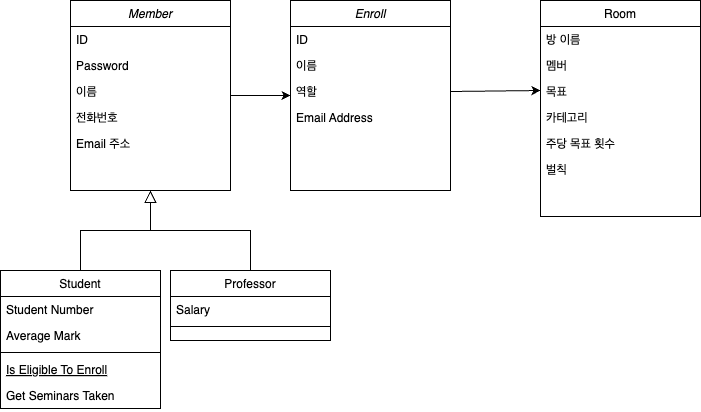

The diagram above was exported from draw.io. Its source (the exported page's mxGraphModel, read from the mxfile embedded in the PNG):
<mxGraphModel dx="1224" dy="775" grid="1" gridSize="10" guides="1" tooltips="1" connect="1" arrows="1" fold="1" page="1" pageScale="1" pageWidth="827" pageHeight="1169" math="0" shadow="0">
  <root>
    <mxCell id="WIyWlLk6GJQsqaUBKTNV-0" />
    <mxCell id="WIyWlLk6GJQsqaUBKTNV-1" parent="WIyWlLk6GJQsqaUBKTNV-0" />
    <mxCell id="QrfXk-Dt3-i7kqf0GMFU-14" value="" style="edgeStyle=orthogonalEdgeStyle;rounded=0;orthogonalLoop=1;jettySize=auto;html=1;" edge="1" parent="WIyWlLk6GJQsqaUBKTNV-1" source="zkfFHV4jXpPFQw0GAbJ--0" target="QrfXk-Dt3-i7kqf0GMFU-8">
      <mxGeometry relative="1" as="geometry" />
    </mxCell>
    <mxCell id="zkfFHV4jXpPFQw0GAbJ--0" value="Member" style="swimlane;fontStyle=2;align=center;verticalAlign=top;childLayout=stackLayout;horizontal=1;startSize=26;horizontalStack=0;resizeParent=1;resizeLast=0;collapsible=1;marginBottom=0;rounded=0;shadow=0;strokeWidth=1;" parent="WIyWlLk6GJQsqaUBKTNV-1" vertex="1">
      <mxGeometry x="100" y="90" width="160" height="190" as="geometry">
        <mxRectangle x="230" y="140" width="160" height="26" as="alternateBounds" />
      </mxGeometry>
    </mxCell>
    <mxCell id="QrfXk-Dt3-i7kqf0GMFU-0" value="ID" style="text;align=left;verticalAlign=top;spacingLeft=4;spacingRight=4;overflow=hidden;rotatable=0;points=[[0,0.5],[1,0.5]];portConstraint=eastwest;rounded=0;shadow=0;html=0;" vertex="1" parent="zkfFHV4jXpPFQw0GAbJ--0">
      <mxGeometry y="26" width="160" height="26" as="geometry" />
    </mxCell>
    <mxCell id="QrfXk-Dt3-i7kqf0GMFU-4" value="Password" style="text;align=left;verticalAlign=top;spacingLeft=4;spacingRight=4;overflow=hidden;rotatable=0;points=[[0,0.5],[1,0.5]];portConstraint=eastwest;rounded=0;shadow=0;html=0;" vertex="1" parent="zkfFHV4jXpPFQw0GAbJ--0">
      <mxGeometry y="52" width="160" height="26" as="geometry" />
    </mxCell>
    <mxCell id="zkfFHV4jXpPFQw0GAbJ--1" value="이름" style="text;align=left;verticalAlign=top;spacingLeft=4;spacingRight=4;overflow=hidden;rotatable=0;points=[[0,0.5],[1,0.5]];portConstraint=eastwest;" parent="zkfFHV4jXpPFQw0GAbJ--0" vertex="1">
      <mxGeometry y="78" width="160" height="26" as="geometry" />
    </mxCell>
    <mxCell id="zkfFHV4jXpPFQw0GAbJ--2" value="전화번호" style="text;align=left;verticalAlign=top;spacingLeft=4;spacingRight=4;overflow=hidden;rotatable=0;points=[[0,0.5],[1,0.5]];portConstraint=eastwest;rounded=0;shadow=0;html=0;" parent="zkfFHV4jXpPFQw0GAbJ--0" vertex="1">
      <mxGeometry y="104" width="160" height="26" as="geometry" />
    </mxCell>
    <mxCell id="zkfFHV4jXpPFQw0GAbJ--3" value="Email 주소" style="text;align=left;verticalAlign=top;spacingLeft=4;spacingRight=4;overflow=hidden;rotatable=0;points=[[0,0.5],[1,0.5]];portConstraint=eastwest;rounded=0;shadow=0;html=0;" parent="zkfFHV4jXpPFQw0GAbJ--0" vertex="1">
      <mxGeometry y="130" width="160" height="26" as="geometry" />
    </mxCell>
    <mxCell id="zkfFHV4jXpPFQw0GAbJ--6" value="Student" style="swimlane;fontStyle=0;align=center;verticalAlign=top;childLayout=stackLayout;horizontal=1;startSize=26;horizontalStack=0;resizeParent=1;resizeLast=0;collapsible=1;marginBottom=0;rounded=0;shadow=0;strokeWidth=1;" parent="WIyWlLk6GJQsqaUBKTNV-1" vertex="1">
      <mxGeometry x="30" y="360" width="160" height="138" as="geometry">
        <mxRectangle x="130" y="380" width="160" height="26" as="alternateBounds" />
      </mxGeometry>
    </mxCell>
    <mxCell id="zkfFHV4jXpPFQw0GAbJ--7" value="Student Number" style="text;align=left;verticalAlign=top;spacingLeft=4;spacingRight=4;overflow=hidden;rotatable=0;points=[[0,0.5],[1,0.5]];portConstraint=eastwest;" parent="zkfFHV4jXpPFQw0GAbJ--6" vertex="1">
      <mxGeometry y="26" width="160" height="26" as="geometry" />
    </mxCell>
    <mxCell id="zkfFHV4jXpPFQw0GAbJ--8" value="Average Mark" style="text;align=left;verticalAlign=top;spacingLeft=4;spacingRight=4;overflow=hidden;rotatable=0;points=[[0,0.5],[1,0.5]];portConstraint=eastwest;rounded=0;shadow=0;html=0;" parent="zkfFHV4jXpPFQw0GAbJ--6" vertex="1">
      <mxGeometry y="52" width="160" height="26" as="geometry" />
    </mxCell>
    <mxCell id="zkfFHV4jXpPFQw0GAbJ--9" value="" style="line;html=1;strokeWidth=1;align=left;verticalAlign=middle;spacingTop=-1;spacingLeft=3;spacingRight=3;rotatable=0;labelPosition=right;points=[];portConstraint=eastwest;" parent="zkfFHV4jXpPFQw0GAbJ--6" vertex="1">
      <mxGeometry y="78" width="160" height="8" as="geometry" />
    </mxCell>
    <mxCell id="zkfFHV4jXpPFQw0GAbJ--10" value="Is Eligible To Enroll" style="text;align=left;verticalAlign=top;spacingLeft=4;spacingRight=4;overflow=hidden;rotatable=0;points=[[0,0.5],[1,0.5]];portConstraint=eastwest;fontStyle=4" parent="zkfFHV4jXpPFQw0GAbJ--6" vertex="1">
      <mxGeometry y="86" width="160" height="26" as="geometry" />
    </mxCell>
    <mxCell id="zkfFHV4jXpPFQw0GAbJ--11" value="Get Seminars Taken" style="text;align=left;verticalAlign=top;spacingLeft=4;spacingRight=4;overflow=hidden;rotatable=0;points=[[0,0.5],[1,0.5]];portConstraint=eastwest;" parent="zkfFHV4jXpPFQw0GAbJ--6" vertex="1">
      <mxGeometry y="112" width="160" height="26" as="geometry" />
    </mxCell>
    <mxCell id="zkfFHV4jXpPFQw0GAbJ--12" value="" style="endArrow=block;endSize=10;endFill=0;shadow=0;strokeWidth=1;rounded=0;curved=0;edgeStyle=elbowEdgeStyle;elbow=vertical;" parent="WIyWlLk6GJQsqaUBKTNV-1" source="zkfFHV4jXpPFQw0GAbJ--6" target="zkfFHV4jXpPFQw0GAbJ--0" edge="1">
      <mxGeometry width="160" relative="1" as="geometry">
        <mxPoint x="200" y="203" as="sourcePoint" />
        <mxPoint x="200" y="203" as="targetPoint" />
      </mxGeometry>
    </mxCell>
    <mxCell id="zkfFHV4jXpPFQw0GAbJ--13" value="Professor" style="swimlane;fontStyle=0;align=center;verticalAlign=top;childLayout=stackLayout;horizontal=1;startSize=26;horizontalStack=0;resizeParent=1;resizeLast=0;collapsible=1;marginBottom=0;rounded=0;shadow=0;strokeWidth=1;" parent="WIyWlLk6GJQsqaUBKTNV-1" vertex="1">
      <mxGeometry x="200" y="360" width="160" height="70" as="geometry">
        <mxRectangle x="340" y="380" width="170" height="26" as="alternateBounds" />
      </mxGeometry>
    </mxCell>
    <mxCell id="zkfFHV4jXpPFQw0GAbJ--14" value="Salary" style="text;align=left;verticalAlign=top;spacingLeft=4;spacingRight=4;overflow=hidden;rotatable=0;points=[[0,0.5],[1,0.5]];portConstraint=eastwest;" parent="zkfFHV4jXpPFQw0GAbJ--13" vertex="1">
      <mxGeometry y="26" width="160" height="26" as="geometry" />
    </mxCell>
    <mxCell id="zkfFHV4jXpPFQw0GAbJ--15" value="" style="line;html=1;strokeWidth=1;align=left;verticalAlign=middle;spacingTop=-1;spacingLeft=3;spacingRight=3;rotatable=0;labelPosition=right;points=[];portConstraint=eastwest;" parent="zkfFHV4jXpPFQw0GAbJ--13" vertex="1">
      <mxGeometry y="52" width="160" height="8" as="geometry" />
    </mxCell>
    <mxCell id="zkfFHV4jXpPFQw0GAbJ--16" value="" style="endArrow=block;endSize=10;endFill=0;shadow=0;strokeWidth=1;rounded=0;curved=0;edgeStyle=elbowEdgeStyle;elbow=vertical;" parent="WIyWlLk6GJQsqaUBKTNV-1" source="zkfFHV4jXpPFQw0GAbJ--13" target="zkfFHV4jXpPFQw0GAbJ--0" edge="1">
      <mxGeometry width="160" relative="1" as="geometry">
        <mxPoint x="210" y="373" as="sourcePoint" />
        <mxPoint x="310" y="271" as="targetPoint" />
      </mxGeometry>
    </mxCell>
    <mxCell id="zkfFHV4jXpPFQw0GAbJ--17" value="Room" style="swimlane;fontStyle=0;align=center;verticalAlign=top;childLayout=stackLayout;horizontal=1;startSize=26;horizontalStack=0;resizeParent=1;resizeLast=0;collapsible=1;marginBottom=0;rounded=0;shadow=0;strokeWidth=1;" parent="WIyWlLk6GJQsqaUBKTNV-1" vertex="1">
      <mxGeometry x="570" y="90" width="160" height="216" as="geometry">
        <mxRectangle x="550" y="140" width="160" height="26" as="alternateBounds" />
      </mxGeometry>
    </mxCell>
    <mxCell id="QrfXk-Dt3-i7kqf0GMFU-7" value="방 이름" style="text;align=left;verticalAlign=top;spacingLeft=4;spacingRight=4;overflow=hidden;rotatable=0;points=[[0,0.5],[1,0.5]];portConstraint=eastwest;rounded=0;shadow=0;html=0;" vertex="1" parent="zkfFHV4jXpPFQw0GAbJ--17">
      <mxGeometry y="26" width="160" height="26" as="geometry" />
    </mxCell>
    <mxCell id="zkfFHV4jXpPFQw0GAbJ--18" value="멤버" style="text;align=left;verticalAlign=top;spacingLeft=4;spacingRight=4;overflow=hidden;rotatable=0;points=[[0,0.5],[1,0.5]];portConstraint=eastwest;" parent="zkfFHV4jXpPFQw0GAbJ--17" vertex="1">
      <mxGeometry y="52" width="160" height="26" as="geometry" />
    </mxCell>
    <mxCell id="zkfFHV4jXpPFQw0GAbJ--19" value="목표" style="text;align=left;verticalAlign=top;spacingLeft=4;spacingRight=4;overflow=hidden;rotatable=0;points=[[0,0.5],[1,0.5]];portConstraint=eastwest;rounded=0;shadow=0;html=0;" parent="zkfFHV4jXpPFQw0GAbJ--17" vertex="1">
      <mxGeometry y="78" width="160" height="26" as="geometry" />
    </mxCell>
    <mxCell id="zkfFHV4jXpPFQw0GAbJ--20" value="카테고리" style="text;align=left;verticalAlign=top;spacingLeft=4;spacingRight=4;overflow=hidden;rotatable=0;points=[[0,0.5],[1,0.5]];portConstraint=eastwest;rounded=0;shadow=0;html=0;" parent="zkfFHV4jXpPFQw0GAbJ--17" vertex="1">
      <mxGeometry y="104" width="160" height="26" as="geometry" />
    </mxCell>
    <mxCell id="zkfFHV4jXpPFQw0GAbJ--21" value="주당 목표 횟수" style="text;align=left;verticalAlign=top;spacingLeft=4;spacingRight=4;overflow=hidden;rotatable=0;points=[[0,0.5],[1,0.5]];portConstraint=eastwest;rounded=0;shadow=0;html=0;" parent="zkfFHV4jXpPFQw0GAbJ--17" vertex="1">
      <mxGeometry y="130" width="160" height="26" as="geometry" />
    </mxCell>
    <mxCell id="QrfXk-Dt3-i7kqf0GMFU-6" value="벌칙" style="text;align=left;verticalAlign=top;spacingLeft=4;spacingRight=4;overflow=hidden;rotatable=0;points=[[0,0.5],[1,0.5]];portConstraint=eastwest;rounded=0;shadow=0;html=0;" vertex="1" parent="zkfFHV4jXpPFQw0GAbJ--17">
      <mxGeometry y="156" width="160" height="26" as="geometry" />
    </mxCell>
    <mxCell id="QrfXk-Dt3-i7kqf0GMFU-8" value="Enroll" style="swimlane;fontStyle=2;align=center;verticalAlign=top;childLayout=stackLayout;horizontal=1;startSize=26;horizontalStack=0;resizeParent=1;resizeLast=0;collapsible=1;marginBottom=0;rounded=0;shadow=0;strokeWidth=1;" vertex="1" parent="WIyWlLk6GJQsqaUBKTNV-1">
      <mxGeometry x="320" y="90" width="160" height="190" as="geometry">
        <mxRectangle x="230" y="140" width="160" height="26" as="alternateBounds" />
      </mxGeometry>
    </mxCell>
    <mxCell id="QrfXk-Dt3-i7kqf0GMFU-9" value="ID" style="text;align=left;verticalAlign=top;spacingLeft=4;spacingRight=4;overflow=hidden;rotatable=0;points=[[0,0.5],[1,0.5]];portConstraint=eastwest;rounded=0;shadow=0;html=0;" vertex="1" parent="QrfXk-Dt3-i7kqf0GMFU-8">
      <mxGeometry y="26" width="160" height="26" as="geometry" />
    </mxCell>
    <mxCell id="QrfXk-Dt3-i7kqf0GMFU-10" value="이름" style="text;align=left;verticalAlign=top;spacingLeft=4;spacingRight=4;overflow=hidden;rotatable=0;points=[[0,0.5],[1,0.5]];portConstraint=eastwest;rounded=0;shadow=0;html=0;" vertex="1" parent="QrfXk-Dt3-i7kqf0GMFU-8">
      <mxGeometry y="52" width="160" height="26" as="geometry" />
    </mxCell>
    <mxCell id="QrfXk-Dt3-i7kqf0GMFU-11" value="역할" style="text;align=left;verticalAlign=top;spacingLeft=4;spacingRight=4;overflow=hidden;rotatable=0;points=[[0,0.5],[1,0.5]];portConstraint=eastwest;" vertex="1" parent="QrfXk-Dt3-i7kqf0GMFU-8">
      <mxGeometry y="78" width="160" height="26" as="geometry" />
    </mxCell>
    <mxCell id="QrfXk-Dt3-i7kqf0GMFU-13" value="Email Address" style="text;align=left;verticalAlign=top;spacingLeft=4;spacingRight=4;overflow=hidden;rotatable=0;points=[[0,0.5],[1,0.5]];portConstraint=eastwest;rounded=0;shadow=0;html=0;" vertex="1" parent="QrfXk-Dt3-i7kqf0GMFU-8">
      <mxGeometry y="104" width="160" height="26" as="geometry" />
    </mxCell>
    <mxCell id="QrfXk-Dt3-i7kqf0GMFU-18" style="edgeStyle=orthogonalEdgeStyle;rounded=0;orthogonalLoop=1;jettySize=auto;html=1;exitX=1;exitY=0.5;exitDx=0;exitDy=0;" edge="1" parent="WIyWlLk6GJQsqaUBKTNV-1" source="QrfXk-Dt3-i7kqf0GMFU-11">
      <mxGeometry relative="1" as="geometry">
        <mxPoint x="570" y="180" as="targetPoint" />
        <Array as="points">
          <mxPoint x="570" y="181" />
        </Array>
      </mxGeometry>
    </mxCell>
  </root>
</mxGraphModel>